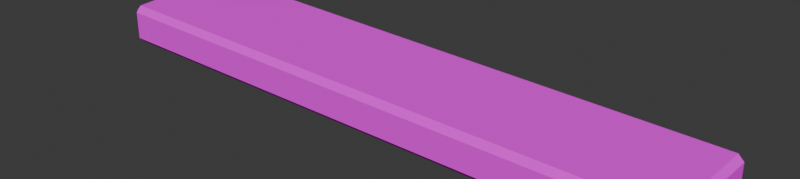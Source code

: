 # Source: Wood.blend  (saved by Blender 5.3.31; exported with 4.5.12 LTS)
import bpy
from mathutils import Matrix  # noqa: F401  (used for matrix-valued properties, if any)

bpy.ops.wm.read_factory_settings(use_empty=True)
scene = bpy.context.scene
scene.name = 'Scene'

# ---- collections
col_collection = bpy.data.collections.new('Collection'); scene.collection.children.link(col_collection)

# ---- images (referenced by path relative to the original .blend; pixels are not part of the script)
import os
ASSET_DIR = os.environ.get("B2B_ASSET_DIR", "")  # directory of the original .blend (textures are referenced by path, not embedded)
HERE = os.path.dirname(os.path.abspath(__file__))  # packed textures are extracted next to this script under _unpacked/

def load_image(name, relpath, width, height, colorspace="sRGB"):
    """Load a texture the original file referenced (path relative to the .blend, or extracted next to this script)."""
    p = next((c for c in (os.path.join(HERE, relpath), os.path.join(ASSET_DIR, relpath)) if relpath and os.path.exists(c)), "")
    if p:
        img = bpy.data.images.load(p, check_existing=True)
        img.name = name
    else:  # same state as the original file: an image datablock whose file is absent (Cycles renders it pink)
        img = bpy.data.images.new(name, width, height)
        img.source = "FILE"
        img.filepath = "//" + (relpath or name)
    img.colorspace_settings.name = colorspace
    return img
img_wood = load_image('Wood', 'Wood.png', 1024, 1024, 'sRGB')
img_woodheightmap = load_image('WoodHeightMap', 'WoodHeightMap.png', 1024, 1024, 'sRGB')

# ---- materials (node trees are filled in below, after node groups)
mat_material = bpy.data.materials.new('Material')
mat_material.alpha_threshold = 0.0
mat_material.use_backface_culling_lightprobe_volume = False
mat_material.roughness = 0.5
mat_material.line_color = (0.0, 0.0, 0.0, 1.0)

# ---- material node trees
mat_material.use_nodes = True; mat_material.node_tree.nodes.clear()
_N = mat_material.node_tree.nodes; _L = mat_material.node_tree.links
n0 = _N.new('ShaderNodeOutputMaterial'); n0.name = 'Material Output'; n0.location = (225, 100)
n1 = _N.new('ShaderNodeBsdfPrincipled'); n1.name = 'Principled BSDF'; n1.location = (-200, 100)
n1.inputs[2].default_value = 1.0
n1.inputs[10].default_value = 0.005
n2 = _N.new('ShaderNodeTexImage'); n2.name = 'Image Texture'; n2.location = (-568, 94)
n2.image = img_wood
n3 = _N.new('ShaderNodeTexImage'); n3.name = 'Image Texture.001'; n3.location = (-565, -226)
n3.image = img_woodheightmap
n4 = _N.new('ShaderNodeDisplacement'); n4.name = 'Displacement'; n4.location = (-105, -334)
n4.inputs[1].default_value = 0.0
n4.inputs[2].default_value = 0.4
_L.new(n1.outputs[0], n0.inputs[0])
_L.new(n2.outputs[0], n1.inputs[0])
_L.new(n2.outputs[1], n1.inputs[4])
_L.new(n4.outputs[0], n0.inputs[2])
_L.new(n3.outputs[0], n4.inputs[0])
n0.is_active_output = True

# ---- world
world_world = bpy.data.worlds.new('World'); scene.world = world_world
world_world.use_nodes = True; world_world.node_tree.nodes.clear()
_N = world_world.node_tree.nodes; _L = world_world.node_tree.links
n0 = _N.new('ShaderNodeOutputWorld'); n0.name = 'World Output'; n0.location = (200, 100)
n1 = _N.new('ShaderNodeBackground'); n1.name = 'Background'; n1.location = (-200, 100)
n1.inputs[0].default_value = (0.05088, 0.05088, 0.05088, 1.0)
_L.new(n1.outputs[0], n0.inputs[0])
n0.is_active_output = True
world_world.color = (0.05088, 0.05088, 0.05088)
world_world.sun_shadow_jitter_overblur = 0.0

# ---- meshes
me_cube = bpy.data.meshes.new('Cube')
me_cube.from_pydata([(5.0, -0.9029, 0.2339), (4.903, -0.9029, 0.3311), (4.903, -1.0, 0.2339), (4.903, -0.9029, -0.3311), (5.0, -0.9029, -0.2339), (4.903, -1.0, -0.2339), (-4.903, -1.0, 0.2339), (-4.903, -0.9029, 0.3311), (-5.0, -0.9029, 0.2339), (-4.903, -1.0, -0.2339), (-5.0, -0.9029, -0.2339), (-4.903, -0.9029, -0.3311), (5.0, 0.9029, 0.2339), (4.903, 1.0, 0.2339), (4.903, 0.9029, 0.3311), (4.903, 1.0, -0.2339), (5.0, 0.9029, -0.2339), (4.903, 0.9029, -0.3311), (-4.903, 1.0, 0.2339), (-5.0, 0.9029, 0.2339), (-4.903, 0.9029, 0.3311), (-4.903, 0.9029, -0.3311), (-5.0, 0.9029, -0.2339), (-4.903, 1.0, -0.2339)], [], [(0, 1, 2), (3, 4, 5), (6, 7, 8), (9, 10, 11), (12, 13, 14), (15, 16, 17), (18, 19, 20), (21, 22, 23), (17, 21, 23, 15), (3, 17, 16, 4), (2, 5, 4, 0), (22, 19, 18, 23), (8, 10, 9, 6), (12, 16, 15, 13), (7, 20, 19, 8), (1, 7, 6, 2), (21, 11, 10, 22), (20, 14, 13, 18), (14, 1, 0, 12), (11, 3, 5, 9), (16, 12, 0, 4), (5, 2, 6, 9), (1, 14, 20, 7), (17, 3, 11, 21), (10, 8, 19, 22), (23, 18, 13, 15)])
_uv = me_cube.uv_layers.new(name='UVMap')
_uv.uv.foreach_set('vector', [0.9716, 0.7857, 0.9579, 0.7883, 0.9607, 0.7745, 0.9556, 0.9641, 0.9698, 0.9667, 0.9584, 0.9775, 0.04079, 0.7745, 0.04358, 0.7879, 0.02942, 0.7853, 0.03849, 0.9775, 0.02755, 0.9663, 0.04124, 0.9637, 0.9698, 0.9667, 0.9584, 0.9775, 0.9556, 0.9641, 0.9607, 0.7745, 0.9716, 0.7857, 0.9579, 0.7883, 0.03849, 0.9775, 0.02755, 0.9663, 0.04124, 0.9637, 0.04358, 0.7879, 0.02942, 0.7853, 0.04079, 0.7745, 0.9579, 0.7883, 0.04358, 0.7879, 0.04079, 0.7745, 0.9607, 0.7745, 0.9556, 0.9641, 0.9579, 0.7883, 0.9716, 0.7857, 0.9698, 0.9667, 0.8557, 0.5621, 0.8557, 0.4868, 0.8778, 0.4868, 0.8778, 0.5621, 0.8791, 0.4868, 0.8791, 0.5621, 0.857, 0.5621, 0.857, 0.4868, 0.8779, 0.4857, 0.8779, 0.562, 0.8572, 0.562, 0.8572, 0.4857, 0.8567, 0.5614, 0.8567, 0.4861, 0.8788, 0.4861, 0.8788, 0.5614, 0.04358, 0.7879, 0.04124, 0.9637, 0.02755, 0.9663, 0.02942, 0.7853, 0.9579, 0.7883, 0.04358, 0.7879, 0.04079, 0.7745, 0.9607, 0.7745, 0.04358, 0.7879, 0.04124, 0.9637, 0.02755, 0.9663, 0.02942, 0.7853, 0.04124, 0.9637, 0.9556, 0.9641, 0.9584, 0.9775, 0.03849, 0.9775, 0.9556, 0.9641, 0.9579, 0.7883, 0.9716, 0.7857, 0.9698, 0.9667, 0.04124, 0.9637, 0.9556, 0.9641, 0.9584, 0.9775, 0.03849, 0.9775, 0.6475, 0.4926, 0.6475, 0.568, 0.3563, 0.568, 0.3563, 0.4926, 0.9514, 0.6548, 0.9514, 0.6979, 0.04713, 0.6979, 0.04713, 0.6548, 0.9579, 0.7883, 0.9556, 0.9641, 0.04124, 0.9637, 0.04358, 0.7879, 0.9579, 0.7883, 0.9556, 0.9641, 0.04124, 0.9637, 0.04358, 0.7879, 0.6489, 0.4926, 0.6489, 0.568, 0.3577, 0.568, 0.3577, 0.4926, 0.9521, 0.6548, 0.9521, 0.6979, 0.0479, 0.6979, 0.0479, 0.6548])
me_cube.materials.append(mat_material)
me_cube.update()

# ---- objects
ob_cube = bpy.data.objects.new('Cube', me_cube)

# ---- transforms, parenting, visibility, modifiers, constraints
ob_cube.location = (0.0002155, -0.04182, 0.0)
ob_cube.lock_rotations_4d = False
ob_cube.empty_display_type = 'ARROWS'
ob_cube.lineart.crease_threshold = 0.0

# ---- collection membership
col_collection.objects.link(ob_cube)

# ---- scene / render settings (as saved in the file)
scene.frame_start = 1; scene.frame_end = 250; scene.frame_set(1)
scene.render.engine = 'BLENDER_EEVEE_NEXT'
scene.render.resolution_x = 1116
scene.render.resolution_y = 250
scene.render.film_transparent = True
scene.render.bake_bias = 0.0
scene.render.bake_samples = 0
scene.render.compositor_device = 'GPU'
scene.eevee.use_volume_custom_range = False
scene.eevee.fast_gi_thickness_near = 0.1
scene.eevee.fast_gi_thickness_far = 0.0
scene.eevee.ray_tracing_options.screen_trace_thickness = 0.1
bpy.context.view_layer.update()

# ---- added for rendering (the .blend has no active camera and no usable light): camera, sun
cam_auto = bpy.data.cameras.new('AutoCamera')
cam_auto.lens = 50.0
cam_auto.sensor_width = 36.0
cam_auto.clip_end = 1000.0
ob_auto_camera = bpy.data.objects.new('AutoCamera', cam_auto)
scene.collection.objects.link(ob_auto_camera)
ob_auto_camera.location = (9.45556, -11.3882, 7.56427)
ob_auto_camera.rotation_euler = (1.09748, -7.21219e-08, 0.694738)
scene.camera = ob_auto_camera
light_auto_sun = bpy.data.lights.new('AutoSun', 'SUN')
light_auto_sun.energy = 3.0
light_auto_sun.angle = 0.0523599
ob_auto_sun = bpy.data.objects.new('AutoSun', light_auto_sun)
scene.collection.objects.link(ob_auto_sun)
ob_auto_sun.rotation_euler = (0.872665, 0.174533, 0.523599)
bpy.context.view_layer.update()
